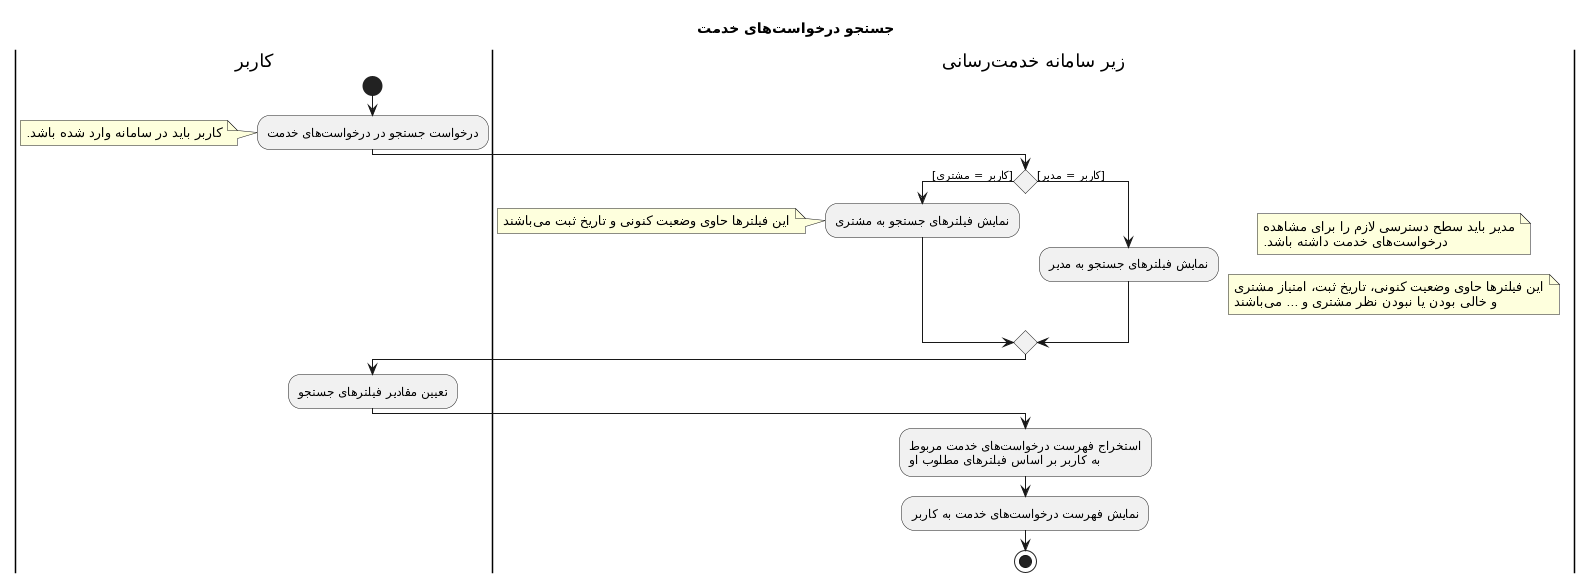

The diagram above was rendered by PlantUML. Its source (embedded in the PNG):
@startuml
Title جستجو درخواستهای خدمت
|کاربر|
start
:درخواست جستجو در درخواستهای خدمت;
note left: کاربر باید در سامانه وارد شده باشد.
|زیر سامانه خدمترسانی|
if () then ([کاربر = مشتری])
:نمایش فیلترهای جستجو به مشتری;
note left: این فیلترها حاوی وضعیت کنونی و تاریخ ثبت میباشند 
else ([کاربر = مدیر])
|زیر سامانه خدمترسانی|
:نمایش فیلترهای جستجو به مدیر;
note right: مدیر باید سطح دسترسی لازم را برای مشاهده\nدرخواستهای خدمت داشته باشد.
note right: این فیلترها حاوی وضعیت کنونی، تاریخ ثبت، امتیاز مشتری\nو خالی بودن یا نبودن نظر مشتری و ... میباشند 
endif
|کاربر|
:تعیین مقادیر فیلترهای جستجو;
|زیر سامانه خدمترسانی|
:استخراج فهرست درخواستهای خدمت مربوط\nبه کاربر بر اساس فیلترهای مطلوب او;
:نمایش فهرست درخواستهای خدمت به کاربر;
stop
@enduml